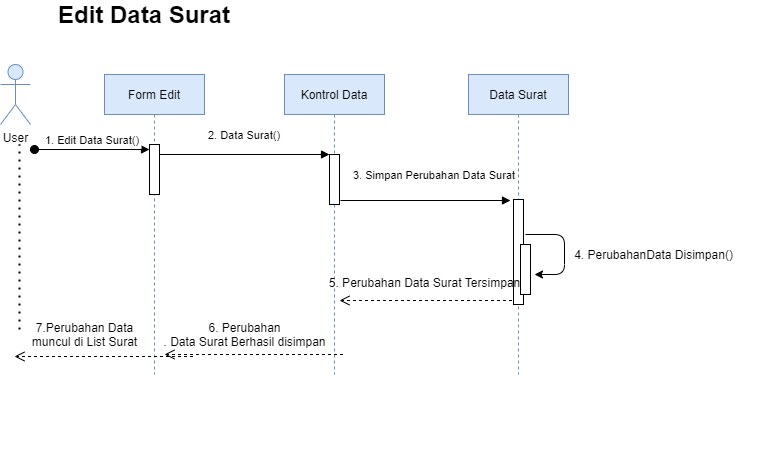

The diagram above was exported from draw.io. Its source (the exported page's mxGraphModel, read from the mxfile embedded in the PNG):
<mxGraphModel dx="1038" dy="585" grid="1" gridSize="10" guides="1" tooltips="1" connect="1" arrows="1" fold="1" page="1" pageScale="1" pageWidth="850" pageHeight="1100" math="0" shadow="0">
  <root>
    <mxCell id="0" />
    <mxCell id="1" parent="0" />
    <mxCell id="3nuBFxr9cyL0pnOWT2aG-1" value="Form Edit" style="shape=umlLifeline;perimeter=lifelinePerimeter;container=1;collapsible=0;recursiveResize=0;rounded=0;shadow=0;strokeWidth=1;fillColor=#dae8fc;strokeColor=#6c8ebf;" parent="1" vertex="1">
      <mxGeometry x="120" y="80" width="100" height="300" as="geometry" />
    </mxCell>
    <mxCell id="3nuBFxr9cyL0pnOWT2aG-2" value="" style="points=[];perimeter=orthogonalPerimeter;rounded=0;shadow=0;strokeWidth=1;" parent="3nuBFxr9cyL0pnOWT2aG-1" vertex="1">
      <mxGeometry x="45" y="70" width="10" height="50" as="geometry" />
    </mxCell>
    <mxCell id="3nuBFxr9cyL0pnOWT2aG-5" value="Kontrol Data" style="shape=umlLifeline;perimeter=lifelinePerimeter;container=1;collapsible=0;recursiveResize=0;rounded=0;shadow=0;strokeWidth=1;fillColor=#dae8fc;strokeColor=#6c8ebf;" parent="1" vertex="1">
      <mxGeometry x="300" y="80" width="100" height="300" as="geometry" />
    </mxCell>
    <mxCell id="3nuBFxr9cyL0pnOWT2aG-6" value="" style="points=[];perimeter=orthogonalPerimeter;rounded=0;shadow=0;strokeWidth=1;" parent="3nuBFxr9cyL0pnOWT2aG-5" vertex="1">
      <mxGeometry x="45" y="80" width="10" height="50" as="geometry" />
    </mxCell>
    <mxCell id="3nuBFxr9cyL0pnOWT2aG-8" value="2. Data Surat()" style="verticalAlign=bottom;endArrow=block;entryX=0;entryY=0;shadow=0;strokeWidth=1;" parent="1" source="3nuBFxr9cyL0pnOWT2aG-2" target="3nuBFxr9cyL0pnOWT2aG-6" edge="1">
      <mxGeometry y="10" relative="1" as="geometry">
        <mxPoint x="275" y="160" as="sourcePoint" />
        <mxPoint as="offset" />
      </mxGeometry>
    </mxCell>
    <mxCell id="3nuBFxr9cyL0pnOWT2aG-10" value="return" style="verticalAlign=bottom;endArrow=open;dashed=1;endSize=8;shadow=0;strokeWidth=1;" parent="1" edge="1">
      <mxGeometry x="-1" y="379" relative="1" as="geometry">
        <mxPoint x="355" y="306" as="targetPoint" />
        <mxPoint x="533.5" y="306" as="sourcePoint" />
        <mxPoint x="347" y="-225" as="offset" />
      </mxGeometry>
    </mxCell>
    <mxCell id="IusaofMIKYg7aylMNuFY-1" value="User" style="shape=umlActor;verticalLabelPosition=bottom;verticalAlign=top;html=1;outlineConnect=0;fillColor=#dae8fc;strokeColor=#6c8ebf;" parent="1" vertex="1">
      <mxGeometry x="16" y="70" width="30" height="60" as="geometry" />
    </mxCell>
    <mxCell id="IusaofMIKYg7aylMNuFY-9" value="Data Surat" style="shape=umlLifeline;perimeter=lifelinePerimeter;container=1;collapsible=0;recursiveResize=0;rounded=0;shadow=0;strokeWidth=1;fillColor=#dae8fc;strokeColor=#6c8ebf;" parent="1" vertex="1">
      <mxGeometry x="484" y="80" width="100" height="300" as="geometry" />
    </mxCell>
    <mxCell id="IusaofMIKYg7aylMNuFY-10" value="" style="points=[];perimeter=orthogonalPerimeter;rounded=0;shadow=0;strokeWidth=1;" parent="IusaofMIKYg7aylMNuFY-9" vertex="1">
      <mxGeometry x="45" y="125" width="10" height="105" as="geometry" />
    </mxCell>
    <mxCell id="IusaofMIKYg7aylMNuFY-11" value="3. Simpan Perubahan Data Surat" style="verticalAlign=bottom;endArrow=block;entryX=0;entryY=0;shadow=0;strokeWidth=1;" parent="1" edge="1">
      <mxGeometry x="0.1059" y="16" relative="1" as="geometry">
        <mxPoint x="356" y="206" as="sourcePoint" />
        <mxPoint x="526" y="206" as="targetPoint" />
        <mxPoint as="offset" />
      </mxGeometry>
    </mxCell>
    <mxCell id="IusaofMIKYg7aylMNuFY-12" value="" style="points=[];perimeter=orthogonalPerimeter;rounded=0;shadow=0;strokeWidth=1;" parent="1" vertex="1">
      <mxGeometry x="536" y="250" width="10" height="50" as="geometry" />
    </mxCell>
    <mxCell id="IusaofMIKYg7aylMNuFY-13" value="" style="endArrow=classic;html=1;" parent="1" edge="1">
      <mxGeometry width="50" height="50" relative="1" as="geometry">
        <mxPoint x="541" y="240" as="sourcePoint" />
        <mxPoint x="550" y="280" as="targetPoint" />
        <Array as="points">
          <mxPoint x="580" y="240" />
          <mxPoint x="580" y="280" />
        </Array>
      </mxGeometry>
    </mxCell>
    <mxCell id="IusaofMIKYg7aylMNuFY-14" value="4. PerubahanData Disimpan()" style="text;html=1;align=center;verticalAlign=middle;resizable=0;points=[];autosize=1;strokeColor=none;" parent="1" vertex="1">
      <mxGeometry x="584" y="250" width="170" height="20" as="geometry" />
    </mxCell>
    <mxCell id="IusaofMIKYg7aylMNuFY-15" value="5. Perubahan Data Surat Tersimpan" style="text;html=1;align=center;verticalAlign=middle;resizable=0;points=[];autosize=1;strokeColor=none;" parent="1" vertex="1">
      <mxGeometry x="335" y="278" width="210" height="20" as="geometry" />
    </mxCell>
    <mxCell id="IusaofMIKYg7aylMNuFY-16" value="return" style="verticalAlign=bottom;endArrow=open;dashed=1;endSize=8;shadow=0;strokeWidth=1;" parent="1" edge="1">
      <mxGeometry x="-1" y="545" relative="1" as="geometry">
        <mxPoint x="180" y="360" as="targetPoint" />
        <mxPoint x="358.5" y="360" as="sourcePoint" />
        <mxPoint x="532" y="-425" as="offset" />
      </mxGeometry>
    </mxCell>
    <mxCell id="IusaofMIKYg7aylMNuFY-18" value="6. Perubahan&lt;br&gt;. Data Surat Berhasil disimpan" style="text;html=1;align=center;verticalAlign=middle;resizable=0;points=[];autosize=1;strokeColor=none;" parent="1" vertex="1">
      <mxGeometry x="170" y="325" width="180" height="30" as="geometry" />
    </mxCell>
    <mxCell id="IusaofMIKYg7aylMNuFY-19" value="7.Perubahan Data&lt;br&gt;muncul di List Surat" style="text;html=1;align=center;verticalAlign=middle;resizable=0;points=[];autosize=1;strokeColor=none;" parent="1" vertex="1">
      <mxGeometry x="40" y="325" width="120" height="30" as="geometry" />
    </mxCell>
    <mxCell id="IusaofMIKYg7aylMNuFY-20" value="return" style="verticalAlign=bottom;endArrow=open;dashed=1;endSize=8;shadow=0;strokeWidth=1;" parent="1" edge="1">
      <mxGeometry x="-1" y="545" relative="1" as="geometry">
        <mxPoint x="30" y="362" as="targetPoint" />
        <mxPoint x="208.5" y="362" as="sourcePoint" />
        <mxPoint x="532" y="-425" as="offset" />
      </mxGeometry>
    </mxCell>
    <mxCell id="IusaofMIKYg7aylMNuFY-21" value="" style="endArrow=none;dashed=1;html=1;dashPattern=1 3;strokeWidth=2;" parent="1" edge="1">
      <mxGeometry width="50" height="50" relative="1" as="geometry">
        <mxPoint x="35" y="335" as="sourcePoint" />
        <mxPoint x="35" y="150" as="targetPoint" />
      </mxGeometry>
    </mxCell>
    <mxCell id="IusaofMIKYg7aylMNuFY-22" value="&lt;b&gt;&lt;font style=&quot;font-size: 24px&quot;&gt;Edit Data Surat&lt;/font&gt;&lt;/b&gt;" style="text;html=1;strokeColor=none;fillColor=none;align=center;verticalAlign=middle;whiteSpace=wrap;rounded=0;" parent="1" vertex="1">
      <mxGeometry x="20" y="10" width="280" height="20" as="geometry" />
    </mxCell>
    <mxCell id="3nuBFxr9cyL0pnOWT2aG-3" value="1. Edit Data Surat()" style="verticalAlign=bottom;startArrow=oval;endArrow=block;startSize=8;shadow=0;strokeWidth=1;" parent="1" edge="1">
      <mxGeometry relative="1" as="geometry">
        <mxPoint x="50" y="155" as="sourcePoint" />
        <mxPoint x="165" y="155" as="targetPoint" />
      </mxGeometry>
    </mxCell>
  </root>
</mxGraphModel>